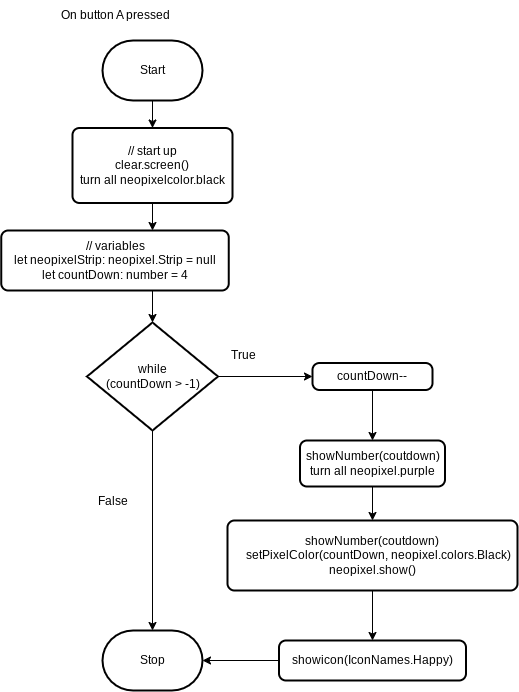

The diagram above was exported from draw.io. Its source (the exported page's mxGraphModel, read from the mxfile embedded in the PNG):
<mxGraphModel dx="911" dy="560" grid="1" gridSize="10" guides="1" tooltips="1" connect="1" arrows="1" fold="1" page="1" pageScale="1" pageWidth="850" pageHeight="1100" math="0" shadow="0">
  <root>
    <mxCell id="0" />
    <mxCell id="1" parent="0" />
    <mxCell id="16" style="edgeStyle=none;html=1;exitX=0.5;exitY=1;exitDx=0;exitDy=0;exitPerimeter=0;entryX=0.5;entryY=0;entryDx=0;entryDy=0;" parent="1" source="2" target="14" edge="1">
      <mxGeometry relative="1" as="geometry" />
    </mxCell>
    <mxCell id="2" value="Start" style="strokeWidth=2;html=1;shape=mxgraph.flowchart.terminator;whiteSpace=wrap;" parent="1" vertex="1">
      <mxGeometry x="220" y="50" width="100" height="60" as="geometry" />
    </mxCell>
    <mxCell id="3" value="Stop" style="strokeWidth=2;html=1;shape=mxgraph.flowchart.terminator;whiteSpace=wrap;" parent="1" vertex="1">
      <mxGeometry x="220" y="640" width="100" height="60" as="geometry" />
    </mxCell>
    <mxCell id="13" value="On button A pressed" style="text;html=1;align=center;verticalAlign=middle;resizable=0;points=[];autosize=1;strokeColor=none;fillColor=none;" parent="1" vertex="1">
      <mxGeometry x="167.5" y="10" width="130" height="30" as="geometry" />
    </mxCell>
    <mxCell id="18" style="edgeStyle=none;html=1;exitX=0.5;exitY=1;exitDx=0;exitDy=0;entryX=0.5;entryY=0;entryDx=0;entryDy=0;" parent="1" source="14" edge="1">
      <mxGeometry relative="1" as="geometry">
        <mxPoint x="270" y="240" as="targetPoint" />
      </mxGeometry>
    </mxCell>
    <mxCell id="14" value="// start up&lt;br&gt;clear.screen()&lt;br&gt;turn all neopixelcolor.black" style="rounded=1;whiteSpace=wrap;html=1;absoluteArcSize=1;arcSize=14;strokeWidth=2;" parent="1" vertex="1">
      <mxGeometry x="190" y="137.5" width="160" height="75" as="geometry" />
    </mxCell>
    <mxCell id="21" style="edgeStyle=none;html=1;exitX=0.5;exitY=1;exitDx=0;exitDy=0;entryX=0.5;entryY=0;entryDx=0;entryDy=0;entryPerimeter=0;" parent="1" target="19" edge="1">
      <mxGeometry relative="1" as="geometry">
        <mxPoint x="270" y="300" as="sourcePoint" />
      </mxGeometry>
    </mxCell>
    <mxCell id="17" value="// variables&lt;br&gt;&lt;div&gt;let neopixelStrip: neopixel.Strip = null&lt;/div&gt;&lt;div&gt;let countDown: number = 4&lt;/div&gt;" style="rounded=1;whiteSpace=wrap;html=1;absoluteArcSize=1;arcSize=14;strokeWidth=2;" parent="1" vertex="1">
      <mxGeometry x="118.75" y="240" width="227.5" height="60" as="geometry" />
    </mxCell>
    <mxCell id="29" style="edgeStyle=none;html=1;exitX=1;exitY=0.5;exitDx=0;exitDy=0;exitPerimeter=0;entryX=0;entryY=0.5;entryDx=0;entryDy=0;" parent="1" source="19" target="28" edge="1">
      <mxGeometry relative="1" as="geometry" />
    </mxCell>
    <mxCell id="33" style="edgeStyle=none;html=1;exitX=0.5;exitY=1;exitDx=0;exitDy=0;exitPerimeter=0;entryX=0.5;entryY=0;entryDx=0;entryDy=0;entryPerimeter=0;" parent="1" source="19" target="3" edge="1">
      <mxGeometry relative="1" as="geometry" />
    </mxCell>
    <mxCell id="19" value="while&lt;br&gt;&amp;nbsp;(countDown &amp;gt; -1)&amp;nbsp;" style="strokeWidth=2;html=1;shape=mxgraph.flowchart.decision;whiteSpace=wrap;" parent="1" vertex="1">
      <mxGeometry x="204.5" y="332" width="131" height="108" as="geometry" />
    </mxCell>
    <mxCell id="24" value="True" style="text;html=1;align=center;verticalAlign=middle;resizable=0;points=[];autosize=1;strokeColor=none;fillColor=none;" parent="1" vertex="1">
      <mxGeometry x="335.5" y="350" width="50" height="30" as="geometry" />
    </mxCell>
    <mxCell id="27" style="edgeStyle=none;html=1;entryX=0.5;entryY=0;entryDx=0;entryDy=0;" parent="1" source="25" target="26" edge="1">
      <mxGeometry relative="1" as="geometry" />
    </mxCell>
    <mxCell id="25" value="showNumber(coutdown)&lt;br&gt;turn all neopixel.purple" style="rounded=1;whiteSpace=wrap;html=1;absoluteArcSize=1;arcSize=14;strokeWidth=2;" parent="1" vertex="1">
      <mxGeometry x="417.5" y="450" width="145" height="46" as="geometry" />
    </mxCell>
    <mxCell id="32" style="edgeStyle=none;html=1;exitX=0.5;exitY=1;exitDx=0;exitDy=0;entryX=0.5;entryY=0;entryDx=0;entryDy=0;" parent="1" source="26" target="31" edge="1">
      <mxGeometry relative="1" as="geometry" />
    </mxCell>
    <mxCell id="26" value="showNumber(coutdown)&lt;br&gt;&amp;nbsp; &amp;nbsp; setPixelColor(countDown, neopixel.colors.Black)&lt;br&gt;neopixel.show()" style="rounded=1;whiteSpace=wrap;html=1;absoluteArcSize=1;arcSize=14;strokeWidth=2;" parent="1" vertex="1">
      <mxGeometry x="345" y="530" width="290" height="70" as="geometry" />
    </mxCell>
    <mxCell id="30" style="edgeStyle=none;html=1;exitX=0.5;exitY=1;exitDx=0;exitDy=0;entryX=0.5;entryY=0;entryDx=0;entryDy=0;" parent="1" source="28" target="25" edge="1">
      <mxGeometry relative="1" as="geometry" />
    </mxCell>
    <mxCell id="28" value="countDown--" style="rounded=1;whiteSpace=wrap;html=1;absoluteArcSize=1;arcSize=14;strokeWidth=2;" parent="1" vertex="1">
      <mxGeometry x="430" y="372.5" width="120" height="27" as="geometry" />
    </mxCell>
    <mxCell id="34" style="edgeStyle=none;html=1;exitX=0;exitY=0.5;exitDx=0;exitDy=0;" parent="1" source="31" target="3" edge="1">
      <mxGeometry relative="1" as="geometry" />
    </mxCell>
    <mxCell id="31" value="showicon(IconNames.Happy)" style="rounded=1;whiteSpace=wrap;html=1;absoluteArcSize=1;arcSize=14;strokeWidth=2;" parent="1" vertex="1">
      <mxGeometry x="396.5" y="650" width="187" height="40" as="geometry" />
    </mxCell>
    <mxCell id="35" value="False" style="text;html=1;align=center;verticalAlign=middle;resizable=0;points=[];autosize=1;strokeColor=none;fillColor=none;" parent="1" vertex="1">
      <mxGeometry x="204.5" y="496" width="50" height="30" as="geometry" />
    </mxCell>
  </root>
</mxGraphModel>